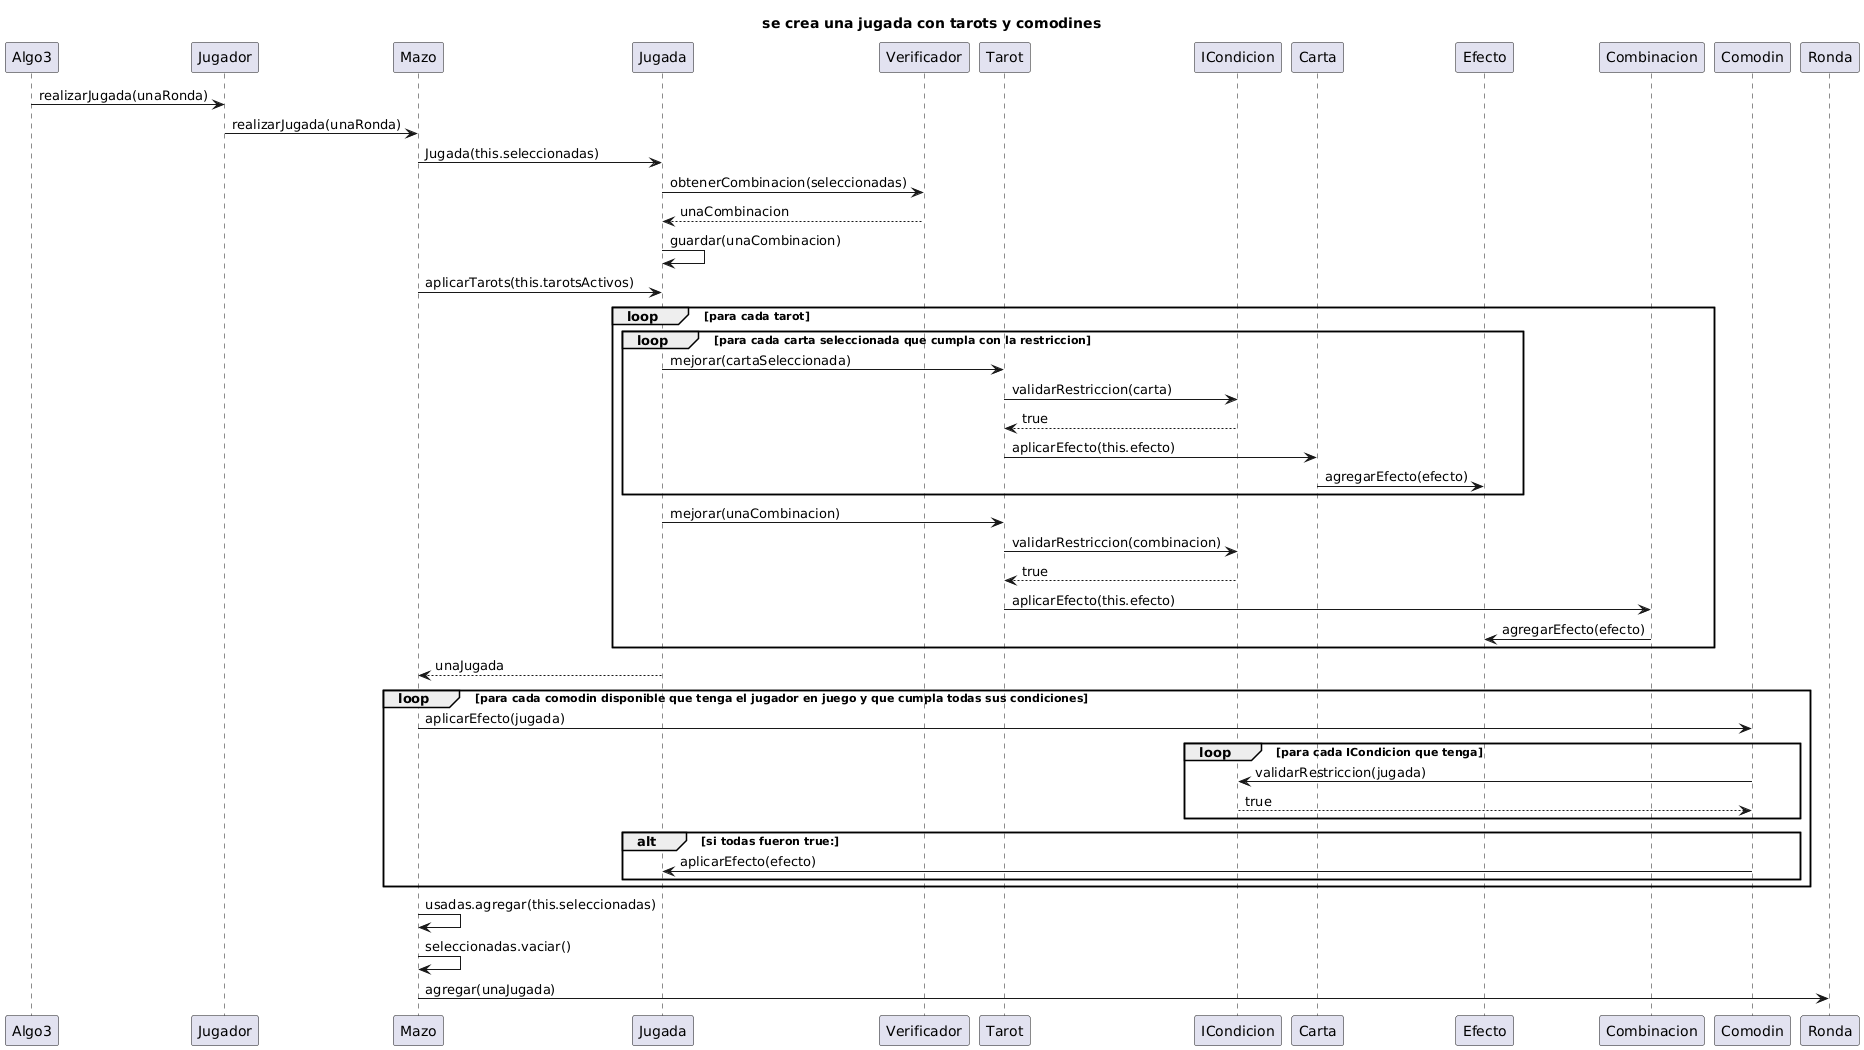

The diagram above was rendered by PlantUML. Its source (embedded in the PNG):
@startuml
title se crea una jugada con tarots y comodines

Algo3 -> Jugador: realizarJugada(unaRonda)
Jugador -> Mazo : realizarJugada(unaRonda) 
Mazo -> Jugada : Jugada(this.seleccionadas)
Jugada -> Verificador : obtenerCombinacion(seleccionadas)
Verificador --> Jugada : unaCombinacion 
Jugada -> Jugada : guardar(unaCombinacion)
Mazo -> Jugada : aplicarTarots(this.tarotsActivos)
loop para cada tarot 
loop para cada carta seleccionada que cumpla con la restriccion
Jugada -> Tarot : mejorar(cartaSeleccionada)
Tarot -> ICondicion : validarRestriccion(carta)
ICondicion --> Tarot : true 
Tarot ->Carta : aplicarEfecto(this.efecto)
Carta -> Efecto : agregarEfecto(efecto)
end loop
Jugada -> Tarot : mejorar(unaCombinacion)
Tarot -> ICondicion : validarRestriccion(combinacion)
ICondicion --> Tarot : true 
Tarot -> Combinacion : aplicarEfecto(this.efecto)
Combinacion -> Efecto : agregarEfecto(efecto)

end loop
Jugada --> Mazo : unaJugada 

loop para cada comodin disponible que tenga el jugador en juego y que cumpla todas sus condiciones
Mazo -> Comodin : aplicarEfecto(jugada)
loop para cada ICondicion que tenga
Comodin -> ICondicion : validarRestriccion(jugada)
ICondicion --> Comodin :true
end loop 
alt si todas fueron true:
Comodin -> Jugada : aplicarEfecto(efecto)
end alt 

end loop

Mazo ->  Mazo: usadas.agregar(this.seleccionadas)
Mazo -> Mazo : seleccionadas.vaciar()
Mazo -> Ronda : agregar(unaJugada)
@enduml